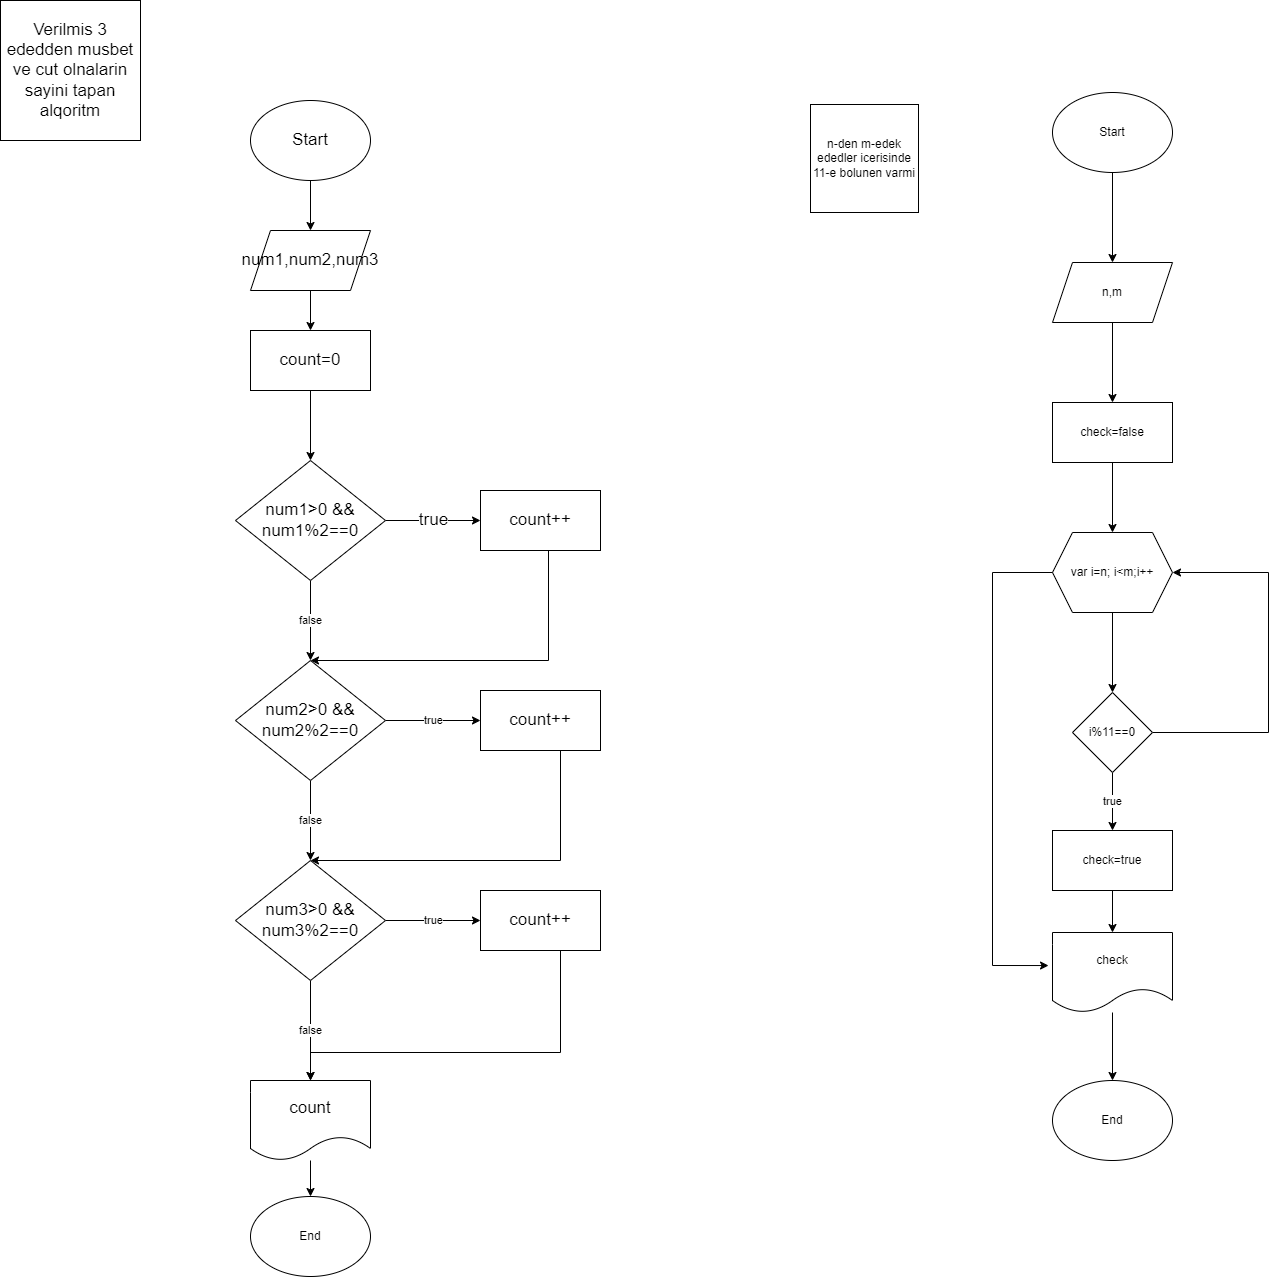

The diagram above was exported from draw.io. Its source (the exported page's mxGraphModel, read from the mxfile embedded in the PNG):
<mxGraphModel dx="1114" dy="600" grid="1" gridSize="12" guides="1" tooltips="1" connect="1" arrows="1" fold="1" page="1" pageScale="1" pageWidth="850" pageHeight="1100" math="0" shadow="0">
  <root>
    <mxCell id="0" />
    <mxCell id="1" parent="0" />
    <mxCell id="V6OqBn84Q-CizVCCww2C-1" value="Verilmis 3 ededden musbet ve cut olnalarin sayini tapan alqoritm" style="whiteSpace=wrap;html=1;aspect=fixed;fontSize=17;" vertex="1" parent="1">
      <mxGeometry x="40" y="40" width="140" height="140" as="geometry" />
    </mxCell>
    <mxCell id="V6OqBn84Q-CizVCCww2C-4" value="" style="edgeStyle=orthogonalEdgeStyle;rounded=0;orthogonalLoop=1;jettySize=auto;html=1;fontSize=17;" edge="1" parent="1" source="V6OqBn84Q-CizVCCww2C-2" target="V6OqBn84Q-CizVCCww2C-3">
      <mxGeometry relative="1" as="geometry" />
    </mxCell>
    <mxCell id="V6OqBn84Q-CizVCCww2C-2" value="Start" style="ellipse;whiteSpace=wrap;html=1;fontSize=17;" vertex="1" parent="1">
      <mxGeometry x="290" y="140" width="120" height="80" as="geometry" />
    </mxCell>
    <mxCell id="V6OqBn84Q-CizVCCww2C-6" value="" style="edgeStyle=orthogonalEdgeStyle;rounded=0;orthogonalLoop=1;jettySize=auto;html=1;fontSize=17;" edge="1" parent="1" source="V6OqBn84Q-CizVCCww2C-3" target="V6OqBn84Q-CizVCCww2C-5">
      <mxGeometry relative="1" as="geometry" />
    </mxCell>
    <mxCell id="V6OqBn84Q-CizVCCww2C-3" value="num1,num2,num3" style="shape=parallelogram;perimeter=parallelogramPerimeter;whiteSpace=wrap;html=1;fixedSize=1;fontSize=17;" vertex="1" parent="1">
      <mxGeometry x="290" y="270" width="120" height="60" as="geometry" />
    </mxCell>
    <mxCell id="V6OqBn84Q-CizVCCww2C-8" value="" style="edgeStyle=orthogonalEdgeStyle;rounded=0;orthogonalLoop=1;jettySize=auto;html=1;fontSize=17;" edge="1" parent="1" source="V6OqBn84Q-CizVCCww2C-5" target="V6OqBn84Q-CizVCCww2C-7">
      <mxGeometry relative="1" as="geometry" />
    </mxCell>
    <mxCell id="V6OqBn84Q-CizVCCww2C-5" value="count=0" style="whiteSpace=wrap;html=1;fontSize=17;" vertex="1" parent="1">
      <mxGeometry x="290" y="370" width="120" height="60" as="geometry" />
    </mxCell>
    <mxCell id="V6OqBn84Q-CizVCCww2C-10" value="true" style="edgeStyle=orthogonalEdgeStyle;rounded=0;orthogonalLoop=1;jettySize=auto;html=1;fontSize=17;" edge="1" parent="1" source="V6OqBn84Q-CizVCCww2C-7" target="V6OqBn84Q-CizVCCww2C-9">
      <mxGeometry relative="1" as="geometry" />
    </mxCell>
    <mxCell id="V6OqBn84Q-CizVCCww2C-12" value="false" style="edgeStyle=orthogonalEdgeStyle;rounded=0;orthogonalLoop=1;jettySize=auto;html=1;" edge="1" parent="1" source="V6OqBn84Q-CizVCCww2C-7" target="V6OqBn84Q-CizVCCww2C-11">
      <mxGeometry relative="1" as="geometry" />
    </mxCell>
    <mxCell id="V6OqBn84Q-CizVCCww2C-7" value="num1&amp;gt;0 &amp;amp;&amp;amp; num1%2==0" style="rhombus;whiteSpace=wrap;html=1;fontSize=17;" vertex="1" parent="1">
      <mxGeometry x="275" y="500" width="150" height="120" as="geometry" />
    </mxCell>
    <mxCell id="V6OqBn84Q-CizVCCww2C-14" style="edgeStyle=orthogonalEdgeStyle;rounded=0;orthogonalLoop=1;jettySize=auto;html=1;entryX=0.5;entryY=0;entryDx=0;entryDy=0;" edge="1" parent="1" source="V6OqBn84Q-CizVCCww2C-9" target="V6OqBn84Q-CizVCCww2C-11">
      <mxGeometry relative="1" as="geometry">
        <Array as="points">
          <mxPoint x="588" y="700" />
        </Array>
      </mxGeometry>
    </mxCell>
    <mxCell id="V6OqBn84Q-CizVCCww2C-9" value="count++" style="whiteSpace=wrap;html=1;fontSize=17;" vertex="1" parent="1">
      <mxGeometry x="520" y="530" width="120" height="60" as="geometry" />
    </mxCell>
    <mxCell id="V6OqBn84Q-CizVCCww2C-16" value="true" style="edgeStyle=orthogonalEdgeStyle;rounded=0;orthogonalLoop=1;jettySize=auto;html=1;" edge="1" parent="1" source="V6OqBn84Q-CizVCCww2C-11" target="V6OqBn84Q-CizVCCww2C-15">
      <mxGeometry relative="1" as="geometry" />
    </mxCell>
    <mxCell id="V6OqBn84Q-CizVCCww2C-18" value="false" style="edgeStyle=orthogonalEdgeStyle;rounded=0;orthogonalLoop=1;jettySize=auto;html=1;" edge="1" parent="1" source="V6OqBn84Q-CizVCCww2C-11" target="V6OqBn84Q-CizVCCww2C-17">
      <mxGeometry relative="1" as="geometry" />
    </mxCell>
    <mxCell id="V6OqBn84Q-CizVCCww2C-11" value="num2&amp;gt;0 &amp;amp;&amp;amp; num2%2==0" style="rhombus;whiteSpace=wrap;html=1;fontSize=17;" vertex="1" parent="1">
      <mxGeometry x="275" y="700" width="150" height="120" as="geometry" />
    </mxCell>
    <mxCell id="V6OqBn84Q-CizVCCww2C-19" style="edgeStyle=orthogonalEdgeStyle;rounded=0;orthogonalLoop=1;jettySize=auto;html=1;entryX=0.5;entryY=0;entryDx=0;entryDy=0;" edge="1" parent="1" source="V6OqBn84Q-CizVCCww2C-15" target="V6OqBn84Q-CizVCCww2C-17">
      <mxGeometry relative="1" as="geometry">
        <Array as="points">
          <mxPoint x="600" y="900" />
        </Array>
      </mxGeometry>
    </mxCell>
    <mxCell id="V6OqBn84Q-CizVCCww2C-15" value="count++" style="whiteSpace=wrap;html=1;fontSize=17;" vertex="1" parent="1">
      <mxGeometry x="520" y="730" width="120" height="60" as="geometry" />
    </mxCell>
    <mxCell id="V6OqBn84Q-CizVCCww2C-21" value="true" style="edgeStyle=orthogonalEdgeStyle;rounded=0;orthogonalLoop=1;jettySize=auto;html=1;" edge="1" parent="1" source="V6OqBn84Q-CizVCCww2C-17" target="V6OqBn84Q-CizVCCww2C-20">
      <mxGeometry relative="1" as="geometry" />
    </mxCell>
    <mxCell id="V6OqBn84Q-CizVCCww2C-23" value="false" style="edgeStyle=orthogonalEdgeStyle;rounded=0;orthogonalLoop=1;jettySize=auto;html=1;" edge="1" parent="1" source="V6OqBn84Q-CizVCCww2C-17" target="V6OqBn84Q-CizVCCww2C-22">
      <mxGeometry relative="1" as="geometry" />
    </mxCell>
    <mxCell id="V6OqBn84Q-CizVCCww2C-17" value="num3&amp;gt;0 &amp;amp;&amp;amp; num3%2==0" style="rhombus;whiteSpace=wrap;html=1;fontSize=17;" vertex="1" parent="1">
      <mxGeometry x="275" y="900" width="150" height="120" as="geometry" />
    </mxCell>
    <mxCell id="V6OqBn84Q-CizVCCww2C-24" style="edgeStyle=orthogonalEdgeStyle;rounded=0;orthogonalLoop=1;jettySize=auto;html=1;entryX=0.5;entryY=0;entryDx=0;entryDy=0;" edge="1" parent="1" source="V6OqBn84Q-CizVCCww2C-20" target="V6OqBn84Q-CizVCCww2C-22">
      <mxGeometry relative="1" as="geometry">
        <Array as="points">
          <mxPoint x="600" y="1092" />
          <mxPoint x="350" y="1092" />
        </Array>
      </mxGeometry>
    </mxCell>
    <mxCell id="V6OqBn84Q-CizVCCww2C-20" value="count++" style="whiteSpace=wrap;html=1;fontSize=17;" vertex="1" parent="1">
      <mxGeometry x="520" y="930" width="120" height="60" as="geometry" />
    </mxCell>
    <mxCell id="V6OqBn84Q-CizVCCww2C-26" value="" style="edgeStyle=orthogonalEdgeStyle;rounded=0;orthogonalLoop=1;jettySize=auto;html=1;" edge="1" parent="1" source="V6OqBn84Q-CizVCCww2C-22" target="V6OqBn84Q-CizVCCww2C-25">
      <mxGeometry relative="1" as="geometry" />
    </mxCell>
    <mxCell id="V6OqBn84Q-CizVCCww2C-22" value="count" style="shape=document;whiteSpace=wrap;html=1;boundedLbl=1;fontSize=17;" vertex="1" parent="1">
      <mxGeometry x="290" y="1120" width="120" height="80" as="geometry" />
    </mxCell>
    <mxCell id="V6OqBn84Q-CizVCCww2C-25" value="End" style="ellipse;whiteSpace=wrap;html=1;" vertex="1" parent="1">
      <mxGeometry x="290" y="1236" width="120" height="80" as="geometry" />
    </mxCell>
    <mxCell id="V6OqBn84Q-CizVCCww2C-30" value="" style="edgeStyle=orthogonalEdgeStyle;rounded=0;orthogonalLoop=1;jettySize=auto;html=1;" edge="1" parent="1" source="V6OqBn84Q-CizVCCww2C-27" target="V6OqBn84Q-CizVCCww2C-29">
      <mxGeometry relative="1" as="geometry" />
    </mxCell>
    <mxCell id="V6OqBn84Q-CizVCCww2C-27" value="Start" style="ellipse;whiteSpace=wrap;html=1;" vertex="1" parent="1">
      <mxGeometry x="1092" y="132" width="120" height="80" as="geometry" />
    </mxCell>
    <mxCell id="V6OqBn84Q-CizVCCww2C-28" value="n-den m-edek ededler icerisinde 11-e bolunen varmi" style="whiteSpace=wrap;html=1;aspect=fixed;" vertex="1" parent="1">
      <mxGeometry x="850" y="144" width="108" height="108" as="geometry" />
    </mxCell>
    <mxCell id="V6OqBn84Q-CizVCCww2C-32" value="" style="edgeStyle=orthogonalEdgeStyle;rounded=0;orthogonalLoop=1;jettySize=auto;html=1;" edge="1" parent="1" source="V6OqBn84Q-CizVCCww2C-29" target="V6OqBn84Q-CizVCCww2C-31">
      <mxGeometry relative="1" as="geometry" />
    </mxCell>
    <mxCell id="V6OqBn84Q-CizVCCww2C-29" value="n,m" style="shape=parallelogram;perimeter=parallelogramPerimeter;whiteSpace=wrap;html=1;fixedSize=1;" vertex="1" parent="1">
      <mxGeometry x="1092" y="302" width="120" height="60" as="geometry" />
    </mxCell>
    <mxCell id="V6OqBn84Q-CizVCCww2C-34" value="" style="edgeStyle=orthogonalEdgeStyle;rounded=0;orthogonalLoop=1;jettySize=auto;html=1;" edge="1" parent="1" source="V6OqBn84Q-CizVCCww2C-31" target="V6OqBn84Q-CizVCCww2C-33">
      <mxGeometry relative="1" as="geometry" />
    </mxCell>
    <mxCell id="V6OqBn84Q-CizVCCww2C-31" value="check=false" style="whiteSpace=wrap;html=1;" vertex="1" parent="1">
      <mxGeometry x="1092" y="442" width="120" height="60" as="geometry" />
    </mxCell>
    <mxCell id="V6OqBn84Q-CizVCCww2C-36" value="" style="edgeStyle=orthogonalEdgeStyle;rounded=0;orthogonalLoop=1;jettySize=auto;html=1;" edge="1" parent="1" source="V6OqBn84Q-CizVCCww2C-33" target="V6OqBn84Q-CizVCCww2C-35">
      <mxGeometry relative="1" as="geometry" />
    </mxCell>
    <mxCell id="V6OqBn84Q-CizVCCww2C-33" value="var i=n; i&amp;lt;m;i++" style="shape=hexagon;perimeter=hexagonPerimeter2;whiteSpace=wrap;html=1;fixedSize=1;" vertex="1" parent="1">
      <mxGeometry x="1092" y="572" width="120" height="80" as="geometry" />
    </mxCell>
    <mxCell id="V6OqBn84Q-CizVCCww2C-38" value="true" style="edgeStyle=orthogonalEdgeStyle;rounded=0;orthogonalLoop=1;jettySize=auto;html=1;" edge="1" parent="1" source="V6OqBn84Q-CizVCCww2C-35" target="V6OqBn84Q-CizVCCww2C-37">
      <mxGeometry relative="1" as="geometry" />
    </mxCell>
    <mxCell id="V6OqBn84Q-CizVCCww2C-43" style="edgeStyle=orthogonalEdgeStyle;rounded=0;orthogonalLoop=1;jettySize=auto;html=1;entryX=1;entryY=0.5;entryDx=0;entryDy=0;" edge="1" parent="1" source="V6OqBn84Q-CizVCCww2C-35" target="V6OqBn84Q-CizVCCww2C-33">
      <mxGeometry relative="1" as="geometry">
        <Array as="points">
          <mxPoint x="1308" y="772" />
          <mxPoint x="1308" y="612" />
        </Array>
      </mxGeometry>
    </mxCell>
    <mxCell id="V6OqBn84Q-CizVCCww2C-35" value="i%11==0" style="rhombus;whiteSpace=wrap;html=1;" vertex="1" parent="1">
      <mxGeometry x="1112" y="732" width="80" height="80" as="geometry" />
    </mxCell>
    <mxCell id="V6OqBn84Q-CizVCCww2C-40" value="" style="edgeStyle=orthogonalEdgeStyle;rounded=0;orthogonalLoop=1;jettySize=auto;html=1;" edge="1" parent="1" source="V6OqBn84Q-CizVCCww2C-37" target="V6OqBn84Q-CizVCCww2C-39">
      <mxGeometry relative="1" as="geometry" />
    </mxCell>
    <mxCell id="V6OqBn84Q-CizVCCww2C-37" value="check=true" style="whiteSpace=wrap;html=1;" vertex="1" parent="1">
      <mxGeometry x="1092" y="870" width="120" height="60" as="geometry" />
    </mxCell>
    <mxCell id="V6OqBn84Q-CizVCCww2C-42" style="edgeStyle=orthogonalEdgeStyle;rounded=0;orthogonalLoop=1;jettySize=auto;html=1;" edge="1" parent="1" source="V6OqBn84Q-CizVCCww2C-39" target="V6OqBn84Q-CizVCCww2C-41">
      <mxGeometry relative="1" as="geometry">
        <Array as="points" />
      </mxGeometry>
    </mxCell>
    <mxCell id="V6OqBn84Q-CizVCCww2C-39" value="check" style="shape=document;whiteSpace=wrap;html=1;boundedLbl=1;" vertex="1" parent="1">
      <mxGeometry x="1092" y="972" width="120" height="80" as="geometry" />
    </mxCell>
    <mxCell id="V6OqBn84Q-CizVCCww2C-41" value="End" style="ellipse;whiteSpace=wrap;html=1;" vertex="1" parent="1">
      <mxGeometry x="1092" y="1120" width="120" height="80" as="geometry" />
    </mxCell>
    <mxCell id="V6OqBn84Q-CizVCCww2C-44" style="edgeStyle=orthogonalEdgeStyle;rounded=0;orthogonalLoop=1;jettySize=auto;html=1;entryX=-0.033;entryY=0.413;entryDx=0;entryDy=0;entryPerimeter=0;" edge="1" parent="1" source="V6OqBn84Q-CizVCCww2C-33" target="V6OqBn84Q-CizVCCww2C-39">
      <mxGeometry relative="1" as="geometry">
        <Array as="points">
          <mxPoint x="1032" y="612" />
          <mxPoint x="1032" y="1005" />
        </Array>
      </mxGeometry>
    </mxCell>
  </root>
</mxGraphModel>